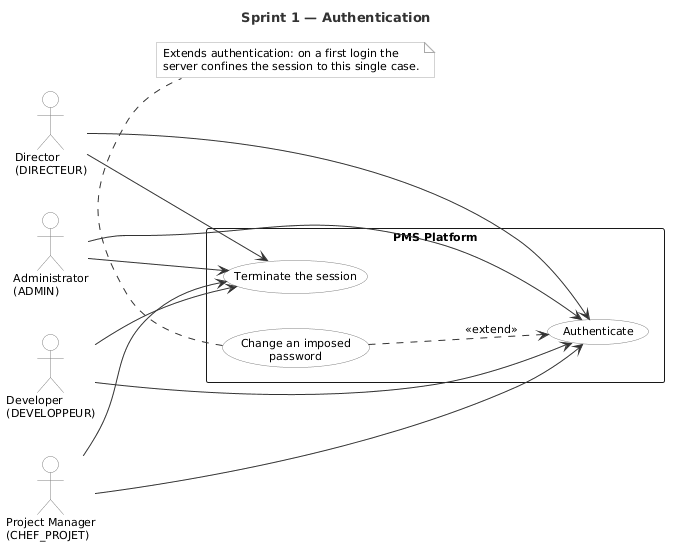

The diagram above was rendered by PlantUML. Its source (embedded in the PNG):
@startuml uc_sprint1
title Sprint 1 — Authentication

left to right direction

skinparam shadowing false
skinparam packageStyle rectangle
skinparam defaultFontName Helvetica
skinparam defaultFontSize 11
skinparam actorBorderColor #808080
skinparam actorBackgroundColor #FFFFFF
skinparam usecaseBorderColor #808080
skinparam usecaseBackgroundColor #FFFFFF
skinparam ArrowColor #333333
skinparam noteBorderColor #AAAAAA
skinparam noteBackgroundColor #FAFAFA
skinparam TitleFontSize 13
skinparam TitleFontColor #333333

actor "Administrator\n(ADMIN)"         as Admin
actor "Director\n(DIRECTEUR)"          as Dir
actor "Project Manager\n(CHEF_PROJET)" as PM
actor "Developer\n(DEVELOPPEUR)"       as Dev

rectangle "PMS Platform" {
  usecase "Authenticate" as UC1
  usecase "Change an imposed\npassword" as UC2
  usecase "Terminate the session" as UC3
}

Admin --> UC1
Dir --> UC1
PM --> UC1
Dev --> UC1
Admin --> UC3
Dir --> UC3
PM --> UC3
Dev --> UC3
UC2 ..> UC1 : <<extend>>

note bottom of UC2
  Extends authentication: on a first login the
  server confines the session to this single case.
end note

@enduml